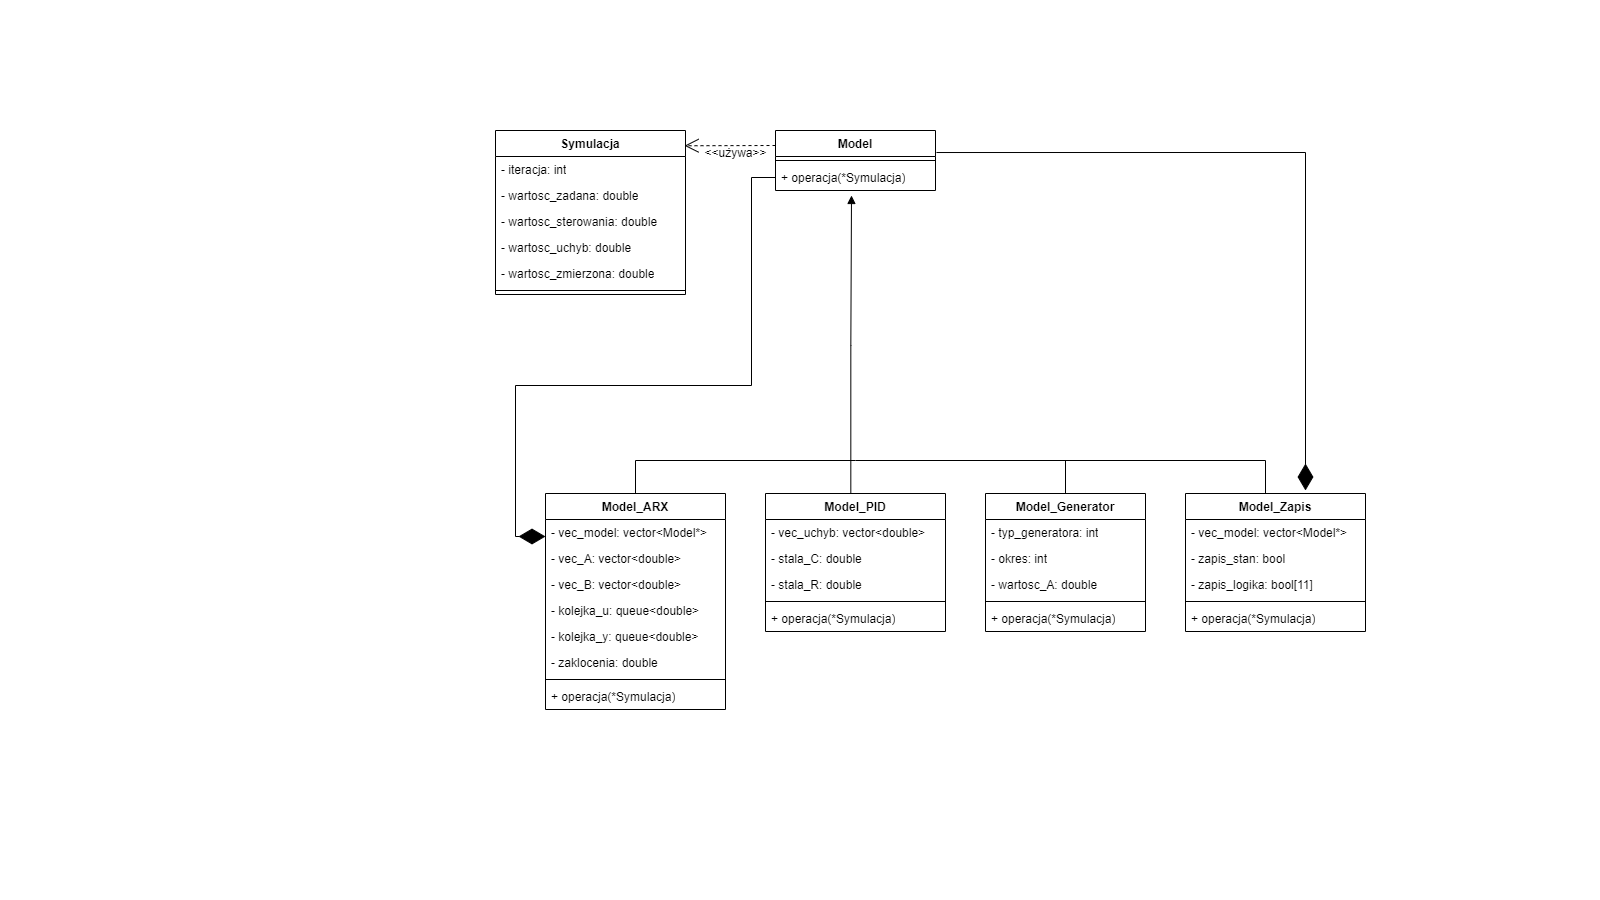

The diagram above was exported from draw.io. Its source (the exported page's mxGraphModel, read from the mxfile embedded in the PNG):
<mxGraphModel dx="2300" dy="1243" grid="1" gridSize="10" guides="1" tooltips="1" connect="1" arrows="1" fold="1" page="1" pageScale="1" pageWidth="1600" pageHeight="900" math="0" shadow="0">
  <root>
    <mxCell id="0" />
    <mxCell id="1" parent="0" />
    <mxCell id="uDAXdIMv9_SFx5CILOMn-33" value="" style="endArrow=none;html=1;edgeStyle=orthogonalEdgeStyle;rounded=0;exitX=0.5;exitY=0;exitDx=0;exitDy=0;" edge="1" parent="1">
      <mxGeometry relative="1" as="geometry">
        <mxPoint x="1225" y="493" as="sourcePoint" />
        <mxPoint x="855" y="460" as="targetPoint" />
        <Array as="points">
          <mxPoint x="1265" y="493" />
          <mxPoint x="1265" y="460" />
        </Array>
      </mxGeometry>
    </mxCell>
    <mxCell id="R9iJifYWjL_Z7qLdFAz3-5" value="Model_ARX" style="swimlane;fontStyle=1;align=center;verticalAlign=top;childLayout=stackLayout;horizontal=1;startSize=26;horizontalStack=0;resizeParent=1;resizeParentMax=0;resizeLast=0;collapsible=1;marginBottom=0;whiteSpace=wrap;html=1;" parent="1" vertex="1">
      <mxGeometry x="545" y="493" width="180" height="216" as="geometry" />
    </mxCell>
    <mxCell id="fB-6s15BfPGElzd0Hq_8-13" value="- vec_model: vector&amp;lt;Model*&amp;gt;" style="text;strokeColor=none;fillColor=none;align=left;verticalAlign=top;spacingLeft=4;spacingRight=4;overflow=hidden;rotatable=0;points=[[0,0.5],[1,0.5]];portConstraint=eastwest;whiteSpace=wrap;html=1;" parent="R9iJifYWjL_Z7qLdFAz3-5" vertex="1">
      <mxGeometry y="26" width="180" height="26" as="geometry" />
    </mxCell>
    <mxCell id="fB-6s15BfPGElzd0Hq_8-9" value="- vec_A: vector&amp;lt;double&amp;gt;" style="text;strokeColor=none;fillColor=none;align=left;verticalAlign=top;spacingLeft=4;spacingRight=4;overflow=hidden;rotatable=0;points=[[0,0.5],[1,0.5]];portConstraint=eastwest;whiteSpace=wrap;html=1;" parent="R9iJifYWjL_Z7qLdFAz3-5" vertex="1">
      <mxGeometry y="52" width="180" height="26" as="geometry" />
    </mxCell>
    <mxCell id="R9iJifYWjL_Z7qLdFAz3-6" value="- vec_B: vector&amp;lt;double&amp;gt;" style="text;strokeColor=none;fillColor=none;align=left;verticalAlign=top;spacingLeft=4;spacingRight=4;overflow=hidden;rotatable=0;points=[[0,0.5],[1,0.5]];portConstraint=eastwest;whiteSpace=wrap;html=1;" parent="R9iJifYWjL_Z7qLdFAz3-5" vertex="1">
      <mxGeometry y="78" width="180" height="26" as="geometry" />
    </mxCell>
    <mxCell id="fB-6s15BfPGElzd0Hq_8-10" value="- kolejka_u: queue&amp;lt;double&amp;gt;" style="text;strokeColor=none;fillColor=none;align=left;verticalAlign=top;spacingLeft=4;spacingRight=4;overflow=hidden;rotatable=0;points=[[0,0.5],[1,0.5]];portConstraint=eastwest;whiteSpace=wrap;html=1;" parent="R9iJifYWjL_Z7qLdFAz3-5" vertex="1">
      <mxGeometry y="104" width="180" height="26" as="geometry" />
    </mxCell>
    <mxCell id="fB-6s15BfPGElzd0Hq_8-11" value="- kolejka_y: queue&amp;lt;double&amp;gt;" style="text;strokeColor=none;fillColor=none;align=left;verticalAlign=top;spacingLeft=4;spacingRight=4;overflow=hidden;rotatable=0;points=[[0,0.5],[1,0.5]];portConstraint=eastwest;whiteSpace=wrap;html=1;" parent="R9iJifYWjL_Z7qLdFAz3-5" vertex="1">
      <mxGeometry y="130" width="180" height="26" as="geometry" />
    </mxCell>
    <mxCell id="fB-6s15BfPGElzd0Hq_8-12" value="- zaklocenia: double" style="text;strokeColor=none;fillColor=none;align=left;verticalAlign=top;spacingLeft=4;spacingRight=4;overflow=hidden;rotatable=0;points=[[0,0.5],[1,0.5]];portConstraint=eastwest;whiteSpace=wrap;html=1;" parent="R9iJifYWjL_Z7qLdFAz3-5" vertex="1">
      <mxGeometry y="156" width="180" height="26" as="geometry" />
    </mxCell>
    <mxCell id="R9iJifYWjL_Z7qLdFAz3-7" value="" style="line;strokeWidth=1;fillColor=none;align=left;verticalAlign=middle;spacingTop=-1;spacingLeft=3;spacingRight=3;rotatable=0;labelPosition=right;points=[];portConstraint=eastwest;strokeColor=inherit;" parent="R9iJifYWjL_Z7qLdFAz3-5" vertex="1">
      <mxGeometry y="182" width="180" height="8" as="geometry" />
    </mxCell>
    <mxCell id="R9iJifYWjL_Z7qLdFAz3-8" value="+ operacja(*Symulacja)" style="text;strokeColor=none;fillColor=none;align=left;verticalAlign=top;spacingLeft=4;spacingRight=4;overflow=hidden;rotatable=0;points=[[0,0.5],[1,0.5]];portConstraint=eastwest;whiteSpace=wrap;html=1;" parent="R9iJifYWjL_Z7qLdFAz3-5" vertex="1">
      <mxGeometry y="190" width="180" height="26" as="geometry" />
    </mxCell>
    <mxCell id="SprxvICktPl4SbLL6Tx4-2" value="Model_PID" style="swimlane;fontStyle=1;align=center;verticalAlign=top;childLayout=stackLayout;horizontal=1;startSize=26;horizontalStack=0;resizeParent=1;resizeParentMax=0;resizeLast=0;collapsible=1;marginBottom=0;whiteSpace=wrap;html=1;" parent="1" vertex="1">
      <mxGeometry x="765" y="493" width="180" height="138" as="geometry" />
    </mxCell>
    <mxCell id="SprxvICktPl4SbLL6Tx4-3" value="- vec_uchyb: vector&amp;lt;double&amp;gt;" style="text;strokeColor=none;fillColor=none;align=left;verticalAlign=top;spacingLeft=4;spacingRight=4;overflow=hidden;rotatable=0;points=[[0,0.5],[1,0.5]];portConstraint=eastwest;whiteSpace=wrap;html=1;" parent="SprxvICktPl4SbLL6Tx4-2" vertex="1">
      <mxGeometry y="26" width="180" height="26" as="geometry" />
    </mxCell>
    <mxCell id="fB-6s15BfPGElzd0Hq_8-5" value="- stala_C: double" style="text;strokeColor=none;fillColor=none;align=left;verticalAlign=top;spacingLeft=4;spacingRight=4;overflow=hidden;rotatable=0;points=[[0,0.5],[1,0.5]];portConstraint=eastwest;whiteSpace=wrap;html=1;" parent="SprxvICktPl4SbLL6Tx4-2" vertex="1">
      <mxGeometry y="52" width="180" height="26" as="geometry" />
    </mxCell>
    <mxCell id="fB-6s15BfPGElzd0Hq_8-6" value="- stala_R: double" style="text;strokeColor=none;fillColor=none;align=left;verticalAlign=top;spacingLeft=4;spacingRight=4;overflow=hidden;rotatable=0;points=[[0,0.5],[1,0.5]];portConstraint=eastwest;whiteSpace=wrap;html=1;" parent="SprxvICktPl4SbLL6Tx4-2" vertex="1">
      <mxGeometry y="78" width="180" height="26" as="geometry" />
    </mxCell>
    <mxCell id="SprxvICktPl4SbLL6Tx4-4" value="" style="line;strokeWidth=1;fillColor=none;align=left;verticalAlign=middle;spacingTop=-1;spacingLeft=3;spacingRight=3;rotatable=0;labelPosition=right;points=[];portConstraint=eastwest;strokeColor=inherit;" parent="SprxvICktPl4SbLL6Tx4-2" vertex="1">
      <mxGeometry y="104" width="180" height="8" as="geometry" />
    </mxCell>
    <mxCell id="SprxvICktPl4SbLL6Tx4-5" value="+ operacja(*Symulacja)" style="text;strokeColor=none;fillColor=none;align=left;verticalAlign=top;spacingLeft=4;spacingRight=4;overflow=hidden;rotatable=0;points=[[0,0.5],[1,0.5]];portConstraint=eastwest;whiteSpace=wrap;html=1;" parent="SprxvICktPl4SbLL6Tx4-2" vertex="1">
      <mxGeometry y="112" width="180" height="26" as="geometry" />
    </mxCell>
    <mxCell id="SprxvICktPl4SbLL6Tx4-6" value="Symulacja" style="swimlane;fontStyle=1;align=center;verticalAlign=top;childLayout=stackLayout;horizontal=1;startSize=26;horizontalStack=0;resizeParent=1;resizeParentMax=0;resizeLast=0;collapsible=1;marginBottom=0;whiteSpace=wrap;html=1;" parent="1" vertex="1">
      <mxGeometry x="495" y="130" width="190" height="164" as="geometry" />
    </mxCell>
    <mxCell id="SprxvICktPl4SbLL6Tx4-7" value="- iteracja: int" style="text;strokeColor=none;fillColor=none;align=left;verticalAlign=top;spacingLeft=4;spacingRight=4;overflow=hidden;rotatable=0;points=[[0,0.5],[1,0.5]];portConstraint=eastwest;whiteSpace=wrap;html=1;" parent="SprxvICktPl4SbLL6Tx4-6" vertex="1">
      <mxGeometry y="26" width="190" height="26" as="geometry" />
    </mxCell>
    <mxCell id="fB-6s15BfPGElzd0Hq_8-3" value="- wartosc_zadana: double" style="text;strokeColor=none;fillColor=none;align=left;verticalAlign=top;spacingLeft=4;spacingRight=4;overflow=hidden;rotatable=0;points=[[0,0.5],[1,0.5]];portConstraint=eastwest;whiteSpace=wrap;html=1;" parent="SprxvICktPl4SbLL6Tx4-6" vertex="1">
      <mxGeometry y="52" width="190" height="26" as="geometry" />
    </mxCell>
    <mxCell id="fB-6s15BfPGElzd0Hq_8-7" value="- wartosc_sterowania: double" style="text;strokeColor=none;fillColor=none;align=left;verticalAlign=top;spacingLeft=4;spacingRight=4;overflow=hidden;rotatable=0;points=[[0,0.5],[1,0.5]];portConstraint=eastwest;whiteSpace=wrap;html=1;" parent="SprxvICktPl4SbLL6Tx4-6" vertex="1">
      <mxGeometry y="78" width="190" height="26" as="geometry" />
    </mxCell>
    <mxCell id="uDAXdIMv9_SFx5CILOMn-40" value="- wartosc_uchyb: double" style="text;strokeColor=none;fillColor=none;align=left;verticalAlign=top;spacingLeft=4;spacingRight=4;overflow=hidden;rotatable=0;points=[[0,0.5],[1,0.5]];portConstraint=eastwest;whiteSpace=wrap;html=1;" vertex="1" parent="SprxvICktPl4SbLL6Tx4-6">
      <mxGeometry y="104" width="190" height="26" as="geometry" />
    </mxCell>
    <mxCell id="fB-6s15BfPGElzd0Hq_8-4" value="- wartosc_zmierzona: double" style="text;strokeColor=none;fillColor=none;align=left;verticalAlign=top;spacingLeft=4;spacingRight=4;overflow=hidden;rotatable=0;points=[[0,0.5],[1,0.5]];portConstraint=eastwest;whiteSpace=wrap;html=1;" parent="SprxvICktPl4SbLL6Tx4-6" vertex="1">
      <mxGeometry y="130" width="190" height="26" as="geometry" />
    </mxCell>
    <mxCell id="SprxvICktPl4SbLL6Tx4-8" value="" style="line;strokeWidth=1;fillColor=none;align=left;verticalAlign=middle;spacingTop=-1;spacingLeft=3;spacingRight=3;rotatable=0;labelPosition=right;points=[];portConstraint=eastwest;strokeColor=inherit;" parent="SprxvICktPl4SbLL6Tx4-6" vertex="1">
      <mxGeometry y="156" width="190" height="8" as="geometry" />
    </mxCell>
    <mxCell id="SprxvICktPl4SbLL6Tx4-14" value="Model" style="swimlane;fontStyle=1;align=center;verticalAlign=top;childLayout=stackLayout;horizontal=1;startSize=26;horizontalStack=0;resizeParent=1;resizeParentMax=0;resizeLast=0;collapsible=1;marginBottom=0;whiteSpace=wrap;html=1;" parent="1" vertex="1">
      <mxGeometry x="775" y="130" width="160" height="60" as="geometry" />
    </mxCell>
    <mxCell id="SprxvICktPl4SbLL6Tx4-16" value="" style="line;strokeWidth=1;fillColor=none;align=left;verticalAlign=middle;spacingTop=-1;spacingLeft=3;spacingRight=3;rotatable=0;labelPosition=right;points=[];portConstraint=eastwest;strokeColor=inherit;" parent="SprxvICktPl4SbLL6Tx4-14" vertex="1">
      <mxGeometry y="26" width="160" height="8" as="geometry" />
    </mxCell>
    <mxCell id="SprxvICktPl4SbLL6Tx4-17" value="+ operacja(*Symulacja)" style="text;strokeColor=none;fillColor=none;align=left;verticalAlign=top;spacingLeft=4;spacingRight=4;overflow=hidden;rotatable=0;points=[[0,0.5],[1,0.5]];portConstraint=eastwest;whiteSpace=wrap;html=1;" parent="SprxvICktPl4SbLL6Tx4-14" vertex="1">
      <mxGeometry y="34" width="160" height="26" as="geometry" />
    </mxCell>
    <mxCell id="SprxvICktPl4SbLL6Tx4-18" value="Model_Generator" style="swimlane;fontStyle=1;align=center;verticalAlign=top;childLayout=stackLayout;horizontal=1;startSize=26;horizontalStack=0;resizeParent=1;resizeParentMax=0;resizeLast=0;collapsible=1;marginBottom=0;whiteSpace=wrap;html=1;" parent="1" vertex="1">
      <mxGeometry x="985" y="493" width="160" height="138" as="geometry" />
    </mxCell>
    <mxCell id="SprxvICktPl4SbLL6Tx4-19" value="- typ_generatora: int" style="text;strokeColor=none;fillColor=none;align=left;verticalAlign=top;spacingLeft=4;spacingRight=4;overflow=hidden;rotatable=0;points=[[0,0.5],[1,0.5]];portConstraint=eastwest;whiteSpace=wrap;html=1;" parent="SprxvICktPl4SbLL6Tx4-18" vertex="1">
      <mxGeometry y="26" width="160" height="26" as="geometry" />
    </mxCell>
    <mxCell id="fB-6s15BfPGElzd0Hq_8-1" value="- okres: int&lt;div&gt;&lt;br&gt;&lt;/div&gt;" style="text;strokeColor=none;fillColor=none;align=left;verticalAlign=top;spacingLeft=4;spacingRight=4;overflow=hidden;rotatable=0;points=[[0,0.5],[1,0.5]];portConstraint=eastwest;whiteSpace=wrap;html=1;" parent="SprxvICktPl4SbLL6Tx4-18" vertex="1">
      <mxGeometry y="52" width="160" height="26" as="geometry" />
    </mxCell>
    <mxCell id="fB-6s15BfPGElzd0Hq_8-2" value="- wartosc_A: double&lt;div&gt;&lt;br&gt;&lt;/div&gt;" style="text;strokeColor=none;fillColor=none;align=left;verticalAlign=top;spacingLeft=4;spacingRight=4;overflow=hidden;rotatable=0;points=[[0,0.5],[1,0.5]];portConstraint=eastwest;whiteSpace=wrap;html=1;" parent="SprxvICktPl4SbLL6Tx4-18" vertex="1">
      <mxGeometry y="78" width="160" height="26" as="geometry" />
    </mxCell>
    <mxCell id="SprxvICktPl4SbLL6Tx4-20" value="" style="line;strokeWidth=1;fillColor=none;align=left;verticalAlign=middle;spacingTop=-1;spacingLeft=3;spacingRight=3;rotatable=0;labelPosition=right;points=[];portConstraint=eastwest;strokeColor=inherit;" parent="SprxvICktPl4SbLL6Tx4-18" vertex="1">
      <mxGeometry y="104" width="160" height="8" as="geometry" />
    </mxCell>
    <mxCell id="SprxvICktPl4SbLL6Tx4-21" value="+ operacja(*Symulacja)" style="text;strokeColor=none;fillColor=none;align=left;verticalAlign=top;spacingLeft=4;spacingRight=4;overflow=hidden;rotatable=0;points=[[0,0.5],[1,0.5]];portConstraint=eastwest;whiteSpace=wrap;html=1;" parent="SprxvICktPl4SbLL6Tx4-18" vertex="1">
      <mxGeometry y="112" width="160" height="26" as="geometry" />
    </mxCell>
    <mxCell id="SprxvICktPl4SbLL6Tx4-30" value="" style="endArrow=diamondThin;endFill=1;endSize=24;html=1;rounded=0;entryX=0;entryY=0.654;entryDx=0;entryDy=0;entryPerimeter=0;exitX=0;exitY=0.5;exitDx=0;exitDy=0;" parent="1" edge="1" target="fB-6s15BfPGElzd0Hq_8-13" source="SprxvICktPl4SbLL6Tx4-17">
      <mxGeometry width="160" relative="1" as="geometry">
        <mxPoint x="751" y="155" as="sourcePoint" />
        <mxPoint x="526.92" y="539.01" as="targetPoint" />
        <Array as="points">
          <mxPoint x="751" y="177" />
          <mxPoint x="751" y="385" />
          <mxPoint x="515" y="385" />
          <mxPoint x="515" y="536" />
        </Array>
      </mxGeometry>
    </mxCell>
    <mxCell id="uDAXdIMv9_SFx5CILOMn-1" value="" style="endArrow=open;endSize=12;dashed=1;html=1;rounded=0;exitX=0;exitY=0.25;exitDx=0;exitDy=0;entryX=0.995;entryY=0.093;entryDx=0;entryDy=0;entryPerimeter=0;" edge="1" parent="1" source="SprxvICktPl4SbLL6Tx4-14" target="SprxvICktPl4SbLL6Tx4-6">
      <mxGeometry width="160" relative="1" as="geometry">
        <mxPoint x="741" y="215" as="sourcePoint" />
        <mxPoint x="685" y="148" as="targetPoint" />
        <mxPoint as="offset" />
      </mxGeometry>
    </mxCell>
    <mxCell id="uDAXdIMv9_SFx5CILOMn-2" value="" style="endArrow=block;endFill=1;html=1;edgeStyle=orthogonalEdgeStyle;align=left;verticalAlign=top;rounded=0;exitX=0.474;exitY=0.003;exitDx=0;exitDy=0;exitPerimeter=0;entryX=0.475;entryY=1.192;entryDx=0;entryDy=0;entryPerimeter=0;" edge="1" parent="1" source="SprxvICktPl4SbLL6Tx4-2" target="SprxvICktPl4SbLL6Tx4-17">
      <mxGeometry x="-1" relative="1" as="geometry">
        <mxPoint x="851" y="435" as="sourcePoint" />
        <mxPoint x="871" y="215" as="targetPoint" />
        <Array as="points">
          <mxPoint x="850" y="345" />
          <mxPoint x="851" y="345" />
        </Array>
      </mxGeometry>
    </mxCell>
    <mxCell id="uDAXdIMv9_SFx5CILOMn-19" value="Model_Zapis" style="swimlane;fontStyle=1;align=center;verticalAlign=top;childLayout=stackLayout;horizontal=1;startSize=26;horizontalStack=0;resizeParent=1;resizeParentMax=0;resizeLast=0;collapsible=1;marginBottom=0;whiteSpace=wrap;html=1;" vertex="1" parent="1">
      <mxGeometry x="1185" y="493" width="180" height="138" as="geometry" />
    </mxCell>
    <mxCell id="uDAXdIMv9_SFx5CILOMn-36" value="- vec_model: vector&amp;lt;Model*&amp;gt;" style="text;strokeColor=none;fillColor=none;align=left;verticalAlign=top;spacingLeft=4;spacingRight=4;overflow=hidden;rotatable=0;points=[[0,0.5],[1,0.5]];portConstraint=eastwest;whiteSpace=wrap;html=1;" vertex="1" parent="uDAXdIMv9_SFx5CILOMn-19">
      <mxGeometry y="26" width="180" height="26" as="geometry" />
    </mxCell>
    <mxCell id="uDAXdIMv9_SFx5CILOMn-20" value="- zapis_stan: bool" style="text;strokeColor=none;fillColor=none;align=left;verticalAlign=top;spacingLeft=4;spacingRight=4;overflow=hidden;rotatable=0;points=[[0,0.5],[1,0.5]];portConstraint=eastwest;whiteSpace=wrap;html=1;" vertex="1" parent="uDAXdIMv9_SFx5CILOMn-19">
      <mxGeometry y="52" width="180" height="26" as="geometry" />
    </mxCell>
    <mxCell id="uDAXdIMv9_SFx5CILOMn-35" value="- zapis_logika: bool[11]" style="text;strokeColor=none;fillColor=none;align=left;verticalAlign=top;spacingLeft=4;spacingRight=4;overflow=hidden;rotatable=0;points=[[0,0.5],[1,0.5]];portConstraint=eastwest;whiteSpace=wrap;html=1;" vertex="1" parent="uDAXdIMv9_SFx5CILOMn-19">
      <mxGeometry y="78" width="180" height="26" as="geometry" />
    </mxCell>
    <mxCell id="uDAXdIMv9_SFx5CILOMn-21" value="" style="line;strokeWidth=1;fillColor=none;align=left;verticalAlign=middle;spacingTop=-1;spacingLeft=3;spacingRight=3;rotatable=0;labelPosition=right;points=[];portConstraint=eastwest;strokeColor=inherit;" vertex="1" parent="uDAXdIMv9_SFx5CILOMn-19">
      <mxGeometry y="104" width="180" height="8" as="geometry" />
    </mxCell>
    <mxCell id="uDAXdIMv9_SFx5CILOMn-22" value="+ operacja(*Symulacja)" style="text;strokeColor=none;fillColor=none;align=left;verticalAlign=top;spacingLeft=4;spacingRight=4;overflow=hidden;rotatable=0;points=[[0,0.5],[1,0.5]];portConstraint=eastwest;whiteSpace=wrap;html=1;" vertex="1" parent="uDAXdIMv9_SFx5CILOMn-19">
      <mxGeometry y="112" width="180" height="26" as="geometry" />
    </mxCell>
    <mxCell id="uDAXdIMv9_SFx5CILOMn-23" value="" style="endArrow=diamondThin;endFill=1;endSize=24;html=1;rounded=0;exitX=1.006;exitY=0.367;exitDx=0;exitDy=0;exitPerimeter=0;" edge="1" parent="1" source="SprxvICktPl4SbLL6Tx4-14">
      <mxGeometry width="160" relative="1" as="geometry">
        <mxPoint x="1045" y="210" as="sourcePoint" />
        <mxPoint x="1305" y="490" as="targetPoint" />
        <Array as="points">
          <mxPoint x="1305" y="152" />
        </Array>
      </mxGeometry>
    </mxCell>
    <mxCell id="uDAXdIMv9_SFx5CILOMn-28" value="" style="endArrow=none;html=1;edgeStyle=orthogonalEdgeStyle;rounded=0;exitX=0.5;exitY=0;exitDx=0;exitDy=0;" edge="1" parent="1" source="R9iJifYWjL_Z7qLdFAz3-5">
      <mxGeometry relative="1" as="geometry">
        <mxPoint x="655" y="460" as="sourcePoint" />
        <mxPoint x="855" y="460" as="targetPoint" />
        <Array as="points">
          <mxPoint x="635" y="460" />
        </Array>
      </mxGeometry>
    </mxCell>
    <mxCell id="uDAXdIMv9_SFx5CILOMn-34" value="" style="endArrow=none;html=1;rounded=0;exitX=0.5;exitY=0;exitDx=0;exitDy=0;" edge="1" parent="1" source="SprxvICktPl4SbLL6Tx4-18">
      <mxGeometry width="50" height="50" relative="1" as="geometry">
        <mxPoint x="1125" y="540" as="sourcePoint" />
        <mxPoint x="1065" y="460" as="targetPoint" />
      </mxGeometry>
    </mxCell>
    <mxCell id="uDAXdIMv9_SFx5CILOMn-37" value="&amp;lt;&amp;lt;używa&amp;gt;&amp;gt;" style="text;html=1;align=center;verticalAlign=middle;resizable=0;points=[];autosize=1;strokeColor=none;fillColor=none;" vertex="1" parent="1">
      <mxGeometry x="690" y="138" width="90" height="30" as="geometry" />
    </mxCell>
  </root>
</mxGraphModel>